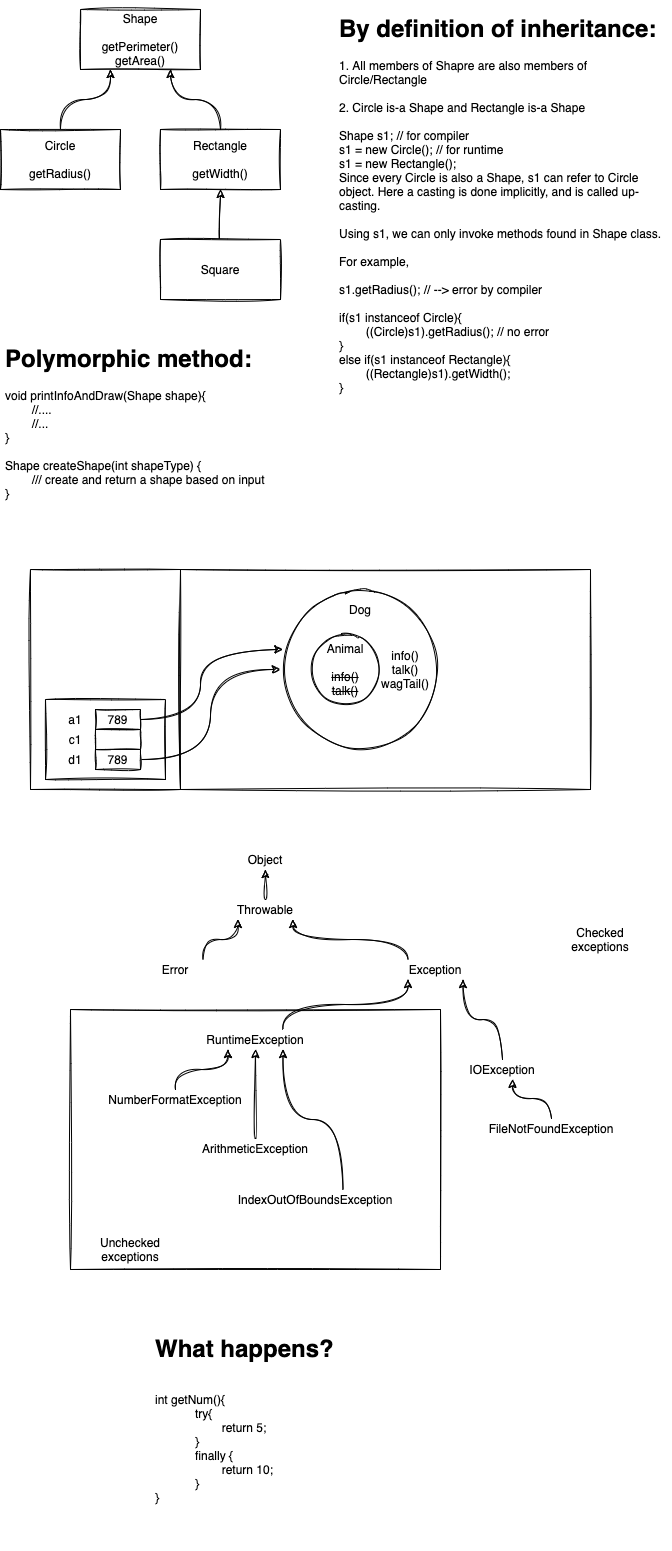

The diagram above was exported from draw.io. Its source (the exported page's mxGraphModel, read from the mxfile embedded in the PNG):
<mxGraphModel dx="821" dy="413" grid="1" gridSize="10" guides="1" tooltips="1" connect="1" arrows="1" fold="1" page="1" pageScale="1" pageWidth="827" pageHeight="1169" math="0" shadow="0">
  <root>
    <mxCell id="0" />
    <mxCell id="1" parent="0" />
    <mxCell id="42" value="" style="rounded=0;whiteSpace=wrap;html=1;sketch=1;" vertex="1" parent="1">
      <mxGeometry x="150" y="1040" width="370" height="260" as="geometry" />
    </mxCell>
    <mxCell id="2" value="Shape&lt;br&gt;&lt;br&gt;getPerimeter()&lt;br&gt;getArea()" style="rounded=0;whiteSpace=wrap;html=1;sketch=1;" vertex="1" parent="1">
      <mxGeometry x="160" y="40" width="120" height="60" as="geometry" />
    </mxCell>
    <mxCell id="4" style="edgeStyle=orthogonalEdgeStyle;curved=1;rounded=0;sketch=1;orthogonalLoop=1;jettySize=auto;html=1;exitX=0.5;exitY=0;exitDx=0;exitDy=0;entryX=0.25;entryY=1;entryDx=0;entryDy=0;" edge="1" parent="1" source="3" target="2">
      <mxGeometry relative="1" as="geometry" />
    </mxCell>
    <mxCell id="3" value="Circle&lt;br&gt;&lt;br&gt;getRadius()" style="rounded=0;whiteSpace=wrap;html=1;sketch=1;" vertex="1" parent="1">
      <mxGeometry x="80" y="160" width="120" height="60" as="geometry" />
    </mxCell>
    <mxCell id="6" style="edgeStyle=orthogonalEdgeStyle;curved=1;rounded=0;sketch=1;orthogonalLoop=1;jettySize=auto;html=1;exitX=0.5;exitY=0;exitDx=0;exitDy=0;entryX=0.75;entryY=1;entryDx=0;entryDy=0;" edge="1" parent="1" source="5" target="2">
      <mxGeometry relative="1" as="geometry" />
    </mxCell>
    <mxCell id="5" value="Rectangle&lt;br&gt;&lt;br&gt;getWidth()" style="rounded=0;whiteSpace=wrap;html=1;sketch=1;" vertex="1" parent="1">
      <mxGeometry x="240" y="160" width="120" height="60" as="geometry" />
    </mxCell>
    <mxCell id="7" value="&lt;h1&gt;By definition of inheritance:&lt;/h1&gt;&lt;div&gt;1. All members of Shapre are also members of Circle/Rectangle&lt;/div&gt;&lt;div&gt;&lt;br&gt;&lt;/div&gt;&lt;div&gt;2. Circle is-a Shape and Rectangle is-a Shape&lt;/div&gt;&lt;div&gt;&lt;br&gt;&lt;/div&gt;&lt;div&gt;Shape s1; // for compiler&lt;/div&gt;&lt;div&gt;s1 = new Circle(); // for runtime&lt;/div&gt;&lt;div&gt;s1 = new Rectangle();&lt;/div&gt;&lt;div&gt;Since every Circle is also a Shape, s1 can refer to Circle object. Here a casting is done implicitly, and is called up-casting.&lt;/div&gt;&lt;div&gt;&lt;br&gt;&lt;/div&gt;&lt;div&gt;Using s1, we can only invoke methods found in Shape class.&lt;/div&gt;&lt;div&gt;&lt;br&gt;&lt;/div&gt;&lt;div&gt;For example,&lt;/div&gt;&lt;div&gt;&lt;br&gt;&lt;/div&gt;&lt;div&gt;s1.getRadius(); // --&amp;gt; error by compiler&lt;/div&gt;&lt;div&gt;&lt;br&gt;&lt;/div&gt;&lt;div&gt;if(s1 instanceof Circle){&lt;/div&gt;&lt;span style=&quot;white-space: pre&quot;&gt;&#09;&lt;/span&gt;((Circle)s1).getRadius(); // no error&amp;nbsp;&lt;br&gt;}&lt;br&gt;else if(s1 instanceof Rectangle){&lt;br&gt;&lt;span style=&quot;white-space: pre&quot;&gt;&#09;&lt;/span&gt;((Rectangle)s1).getWidth();&amp;nbsp;&lt;br&gt;}" style="text;html=1;strokeColor=none;fillColor=none;spacing=5;spacingTop=-20;whiteSpace=wrap;overflow=hidden;rounded=0;sketch=1;" vertex="1" parent="1">
      <mxGeometry x="414" y="40" width="336" height="450" as="geometry" />
    </mxCell>
    <mxCell id="8" value="&lt;h1&gt;Polymorphic method:&lt;/h1&gt;&lt;div&gt;void printInfoAndDraw(Shape shape){&lt;/div&gt;&lt;div&gt;&lt;span style=&quot;white-space: pre&quot;&gt;&#09;&lt;/span&gt;//....&lt;/div&gt;&lt;div&gt;&lt;span style=&quot;white-space: pre&quot;&gt;&#09;&lt;/span&gt;//...&lt;/div&gt;&lt;div&gt;}&lt;/div&gt;&lt;div&gt;&lt;br&gt;&lt;/div&gt;&lt;div&gt;Shape createShape(int shapeType) {&lt;/div&gt;&lt;div&gt;&lt;span style=&quot;white-space: pre&quot;&gt;&#09;&lt;/span&gt;/// create and return a shape based on input&lt;/div&gt;&lt;div&gt;}&lt;/div&gt;" style="text;html=1;strokeColor=none;fillColor=none;spacing=5;spacingTop=-20;whiteSpace=wrap;overflow=hidden;rounded=0;sketch=1;" vertex="1" parent="1">
      <mxGeometry x="80" y="370" width="310" height="180" as="geometry" />
    </mxCell>
    <mxCell id="10" style="edgeStyle=orthogonalEdgeStyle;curved=1;rounded=0;sketch=1;orthogonalLoop=1;jettySize=auto;html=1;exitX=0.5;exitY=0;exitDx=0;exitDy=0;entryX=0.5;entryY=1;entryDx=0;entryDy=0;" edge="1" parent="1" source="9" target="5">
      <mxGeometry relative="1" as="geometry" />
    </mxCell>
    <mxCell id="9" value="Square" style="rounded=0;whiteSpace=wrap;html=1;sketch=1;" vertex="1" parent="1">
      <mxGeometry x="240" y="270" width="120" height="60" as="geometry" />
    </mxCell>
    <mxCell id="11" value="" style="rounded=0;whiteSpace=wrap;html=1;sketch=1;" vertex="1" parent="1">
      <mxGeometry x="110" y="600" width="150" height="220" as="geometry" />
    </mxCell>
    <mxCell id="12" value="" style="rounded=0;whiteSpace=wrap;html=1;sketch=1;" vertex="1" parent="1">
      <mxGeometry x="260" y="600" width="410" height="220" as="geometry" />
    </mxCell>
    <mxCell id="13" value="" style="rounded=0;whiteSpace=wrap;html=1;sketch=1;" vertex="1" parent="1">
      <mxGeometry x="125" y="730" width="120" height="80" as="geometry" />
    </mxCell>
    <mxCell id="21" style="edgeStyle=orthogonalEdgeStyle;curved=1;rounded=0;sketch=1;orthogonalLoop=1;jettySize=auto;html=1;exitX=1;exitY=0.5;exitDx=0;exitDy=0;entryX=0;entryY=0.5;entryDx=0;entryDy=0;" edge="1" parent="1" source="22" target="16">
      <mxGeometry relative="1" as="geometry" />
    </mxCell>
    <mxCell id="14" value="" style="rounded=0;whiteSpace=wrap;html=1;sketch=1;" vertex="1" parent="1">
      <mxGeometry x="175" y="760" width="45" height="20" as="geometry" />
    </mxCell>
    <mxCell id="15" value="c1" style="text;html=1;strokeColor=none;fillColor=none;align=center;verticalAlign=middle;whiteSpace=wrap;rounded=0;sketch=1;" vertex="1" parent="1">
      <mxGeometry x="135" y="760" width="40" height="20" as="geometry" />
    </mxCell>
    <mxCell id="16" value="" style="ellipse;whiteSpace=wrap;html=1;aspect=fixed;sketch=1;" vertex="1" parent="1">
      <mxGeometry x="360" y="620" width="160" height="160" as="geometry" />
    </mxCell>
    <mxCell id="17" value="" style="ellipse;whiteSpace=wrap;html=1;aspect=fixed;sketch=1;" vertex="1" parent="1">
      <mxGeometry x="390" y="665" width="70" height="70" as="geometry" />
    </mxCell>
    <mxCell id="18" value="Animal&lt;br&gt;&lt;br&gt;&lt;strike&gt;info()&lt;/strike&gt;&lt;br&gt;&lt;strike&gt;talk()&lt;/strike&gt;" style="text;html=1;strokeColor=none;fillColor=none;align=center;verticalAlign=middle;whiteSpace=wrap;rounded=0;sketch=1;" vertex="1" parent="1">
      <mxGeometry x="405" y="670" width="40" height="60" as="geometry" />
    </mxCell>
    <mxCell id="19" style="edgeStyle=orthogonalEdgeStyle;curved=1;rounded=0;sketch=1;orthogonalLoop=1;jettySize=auto;html=1;exitX=0.5;exitY=1;exitDx=0;exitDy=0;" edge="1" parent="1" source="18" target="18">
      <mxGeometry relative="1" as="geometry" />
    </mxCell>
    <mxCell id="20" value="Dog" style="text;html=1;strokeColor=none;fillColor=none;align=center;verticalAlign=middle;whiteSpace=wrap;rounded=0;sketch=1;" vertex="1" parent="1">
      <mxGeometry x="420" y="630" width="40" height="20" as="geometry" />
    </mxCell>
    <mxCell id="22" value="&lt;span&gt;789&lt;/span&gt;" style="rounded=0;whiteSpace=wrap;html=1;sketch=1;" vertex="1" parent="1">
      <mxGeometry x="175" y="780" width="45" height="20" as="geometry" />
    </mxCell>
    <mxCell id="23" value="d1" style="text;html=1;strokeColor=none;fillColor=none;align=center;verticalAlign=middle;whiteSpace=wrap;rounded=0;sketch=1;" vertex="1" parent="1">
      <mxGeometry x="135" y="780" width="40" height="20" as="geometry" />
    </mxCell>
    <mxCell id="24" value="a1" style="text;html=1;strokeColor=none;fillColor=none;align=center;verticalAlign=middle;whiteSpace=wrap;rounded=0;sketch=1;" vertex="1" parent="1">
      <mxGeometry x="135" y="740" width="40" height="20" as="geometry" />
    </mxCell>
    <mxCell id="26" style="edgeStyle=orthogonalEdgeStyle;curved=1;rounded=0;sketch=1;orthogonalLoop=1;jettySize=auto;html=1;exitX=1;exitY=0.5;exitDx=0;exitDy=0;" edge="1" parent="1" source="25" target="16">
      <mxGeometry relative="1" as="geometry">
        <Array as="points">
          <mxPoint x="280" y="750" />
          <mxPoint x="280" y="680" />
        </Array>
      </mxGeometry>
    </mxCell>
    <mxCell id="25" value="789" style="rounded=0;whiteSpace=wrap;html=1;sketch=1;" vertex="1" parent="1">
      <mxGeometry x="175" y="740" width="45" height="20" as="geometry" />
    </mxCell>
    <mxCell id="27" value="info()&lt;br&gt;talk()&lt;br&gt;wagTail()" style="text;html=1;strokeColor=none;fillColor=none;align=center;verticalAlign=middle;whiteSpace=wrap;rounded=0;sketch=1;" vertex="1" parent="1">
      <mxGeometry x="460" y="680" width="50" height="40" as="geometry" />
    </mxCell>
    <mxCell id="29" value="Object" style="text;html=1;strokeColor=none;fillColor=none;align=center;verticalAlign=middle;whiteSpace=wrap;rounded=0;sketch=1;" vertex="1" parent="1">
      <mxGeometry x="290" y="880" width="110" height="20" as="geometry" />
    </mxCell>
    <mxCell id="31" style="edgeStyle=orthogonalEdgeStyle;curved=1;rounded=0;sketch=1;orthogonalLoop=1;jettySize=auto;html=1;exitX=0.5;exitY=0;exitDx=0;exitDy=0;entryX=0.5;entryY=1;entryDx=0;entryDy=0;" edge="1" parent="1" source="30" target="29">
      <mxGeometry relative="1" as="geometry" />
    </mxCell>
    <mxCell id="30" value="Throwable" style="text;html=1;strokeColor=none;fillColor=none;align=center;verticalAlign=middle;whiteSpace=wrap;rounded=0;sketch=1;" vertex="1" parent="1">
      <mxGeometry x="290" y="930" width="110" height="20" as="geometry" />
    </mxCell>
    <mxCell id="35" style="edgeStyle=orthogonalEdgeStyle;curved=1;rounded=0;sketch=1;orthogonalLoop=1;jettySize=auto;html=1;exitX=0.75;exitY=0;exitDx=0;exitDy=0;entryX=0.25;entryY=1;entryDx=0;entryDy=0;" edge="1" parent="1" source="32" target="30">
      <mxGeometry relative="1" as="geometry" />
    </mxCell>
    <mxCell id="32" value="Error" style="text;html=1;strokeColor=none;fillColor=none;align=center;verticalAlign=middle;whiteSpace=wrap;rounded=0;sketch=1;" vertex="1" parent="1">
      <mxGeometry x="200" y="990" width="110" height="20" as="geometry" />
    </mxCell>
    <mxCell id="36" style="edgeStyle=orthogonalEdgeStyle;curved=1;rounded=0;sketch=1;orthogonalLoop=1;jettySize=auto;html=1;exitX=0.25;exitY=0;exitDx=0;exitDy=0;entryX=0.75;entryY=1;entryDx=0;entryDy=0;" edge="1" parent="1" source="33" target="30">
      <mxGeometry relative="1" as="geometry" />
    </mxCell>
    <mxCell id="33" value="Exception" style="text;html=1;strokeColor=none;fillColor=none;align=center;verticalAlign=middle;whiteSpace=wrap;rounded=0;sketch=1;" vertex="1" parent="1">
      <mxGeometry x="460" y="990" width="110" height="20" as="geometry" />
    </mxCell>
    <mxCell id="38" style="edgeStyle=orthogonalEdgeStyle;curved=1;rounded=0;sketch=1;orthogonalLoop=1;jettySize=auto;html=1;exitX=0.75;exitY=0;exitDx=0;exitDy=0;entryX=0.25;entryY=1;entryDx=0;entryDy=0;" edge="1" parent="1" source="37" target="33">
      <mxGeometry relative="1" as="geometry" />
    </mxCell>
    <mxCell id="37" value="RuntimeException" style="text;html=1;strokeColor=none;fillColor=none;align=center;verticalAlign=middle;whiteSpace=wrap;rounded=0;sketch=1;" vertex="1" parent="1">
      <mxGeometry x="280" y="1060" width="110" height="20" as="geometry" />
    </mxCell>
    <mxCell id="44" style="edgeStyle=orthogonalEdgeStyle;curved=1;rounded=0;sketch=1;orthogonalLoop=1;jettySize=auto;html=1;exitX=0.5;exitY=0;exitDx=0;exitDy=0;entryX=0.25;entryY=1;entryDx=0;entryDy=0;" edge="1" parent="1" source="39" target="37">
      <mxGeometry relative="1" as="geometry" />
    </mxCell>
    <mxCell id="39" value="NumberFormatException" style="text;html=1;strokeColor=none;fillColor=none;align=center;verticalAlign=middle;whiteSpace=wrap;rounded=0;sketch=1;" vertex="1" parent="1">
      <mxGeometry x="200" y="1120" width="110" height="20" as="geometry" />
    </mxCell>
    <mxCell id="45" style="edgeStyle=orthogonalEdgeStyle;curved=1;rounded=0;sketch=1;orthogonalLoop=1;jettySize=auto;html=1;exitX=0.5;exitY=0;exitDx=0;exitDy=0;entryX=0.5;entryY=1;entryDx=0;entryDy=0;" edge="1" parent="1" source="40" target="37">
      <mxGeometry relative="1" as="geometry" />
    </mxCell>
    <mxCell id="40" value="ArithmeticException" style="text;html=1;strokeColor=none;fillColor=none;align=center;verticalAlign=middle;whiteSpace=wrap;rounded=0;sketch=1;" vertex="1" parent="1">
      <mxGeometry x="280" y="1169" width="110" height="20" as="geometry" />
    </mxCell>
    <mxCell id="46" style="edgeStyle=orthogonalEdgeStyle;curved=1;rounded=0;sketch=1;orthogonalLoop=1;jettySize=auto;html=1;exitX=0.75;exitY=0;exitDx=0;exitDy=0;entryX=0.75;entryY=1;entryDx=0;entryDy=0;" edge="1" parent="1" source="41" target="37">
      <mxGeometry relative="1" as="geometry" />
    </mxCell>
    <mxCell id="41" value="IndexOutOfBoundsException" style="text;html=1;strokeColor=none;fillColor=none;align=center;verticalAlign=middle;whiteSpace=wrap;rounded=0;sketch=1;" vertex="1" parent="1">
      <mxGeometry x="340" y="1220" width="110" height="20" as="geometry" />
    </mxCell>
    <mxCell id="43" value="Unchecked exceptions" style="text;html=1;strokeColor=none;fillColor=none;align=center;verticalAlign=middle;whiteSpace=wrap;rounded=0;sketch=1;" vertex="1" parent="1">
      <mxGeometry x="160" y="1270" width="100" height="20" as="geometry" />
    </mxCell>
    <mxCell id="48" style="edgeStyle=orthogonalEdgeStyle;curved=1;rounded=0;sketch=1;orthogonalLoop=1;jettySize=auto;html=1;exitX=0.5;exitY=0;exitDx=0;exitDy=0;entryX=0.75;entryY=1;entryDx=0;entryDy=0;" edge="1" parent="1" source="47" target="33">
      <mxGeometry relative="1" as="geometry" />
    </mxCell>
    <mxCell id="47" value="IOException" style="text;html=1;strokeColor=none;fillColor=none;align=center;verticalAlign=middle;whiteSpace=wrap;rounded=0;sketch=1;" vertex="1" parent="1">
      <mxGeometry x="562" y="1090" width="40" height="20" as="geometry" />
    </mxCell>
    <mxCell id="50" style="edgeStyle=orthogonalEdgeStyle;curved=1;rounded=0;sketch=1;orthogonalLoop=1;jettySize=auto;html=1;exitX=0.5;exitY=0;exitDx=0;exitDy=0;entryX=0.75;entryY=1;entryDx=0;entryDy=0;" edge="1" parent="1" source="49" target="47">
      <mxGeometry relative="1" as="geometry" />
    </mxCell>
    <mxCell id="49" value="FileNotFoundException" style="text;html=1;strokeColor=none;fillColor=none;align=center;verticalAlign=middle;whiteSpace=wrap;rounded=0;sketch=1;" vertex="1" parent="1">
      <mxGeometry x="562" y="1149" width="138" height="20" as="geometry" />
    </mxCell>
    <mxCell id="51" value="Checked exceptions" style="text;html=1;strokeColor=none;fillColor=none;align=center;verticalAlign=middle;whiteSpace=wrap;rounded=0;sketch=1;" vertex="1" parent="1">
      <mxGeometry x="630" y="950" width="100" height="40" as="geometry" />
    </mxCell>
    <mxCell id="52" value="&lt;h1&gt;What happens?&lt;/h1&gt;&lt;div&gt;&lt;br&gt;&lt;/div&gt;&lt;div&gt;int getNum(){&lt;/div&gt;&lt;blockquote style=&quot;margin: 0 0 0 40px ; border: none ; padding: 0px&quot;&gt;&lt;div&gt;try{&lt;/div&gt;&lt;div&gt;&lt;span style=&quot;white-space: pre&quot;&gt;&#09;&lt;/span&gt;return 5;&lt;br&gt;&lt;/div&gt;&lt;div&gt;}&lt;/div&gt;&lt;div&gt;finally {&lt;/div&gt;&lt;div&gt;&lt;span style=&quot;white-space: pre&quot;&gt;&#09;&lt;/span&gt;return 10;&lt;/div&gt;&lt;div&gt;}&lt;/div&gt;&lt;/blockquote&gt;&lt;div&gt;}&lt;/div&gt;" style="text;html=1;strokeColor=none;fillColor=none;spacing=5;spacingTop=-20;whiteSpace=wrap;overflow=hidden;rounded=0;sketch=1;" vertex="1" parent="1">
      <mxGeometry x="230" y="1360" width="360" height="220" as="geometry" />
    </mxCell>
  </root>
</mxGraphModel>